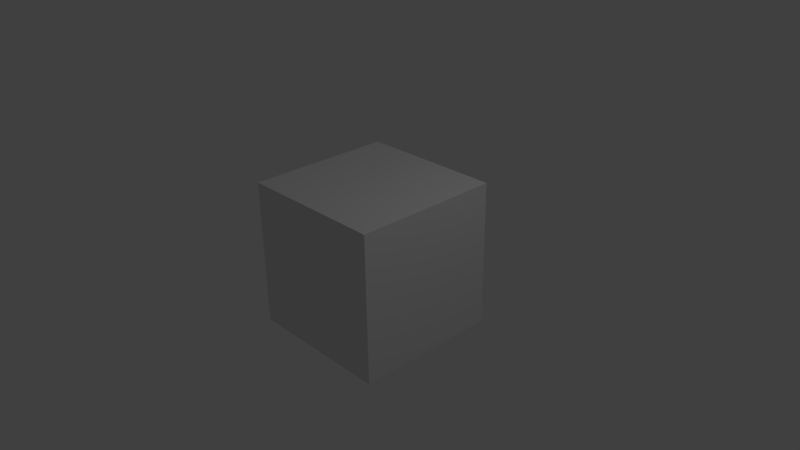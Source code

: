 # Source: frame_start_equals_frame_end.blend  (saved by Blender 2.76.0; exported with 4.5.12 LTS)
import bpy
from mathutils import Matrix  # noqa: F401  (used for matrix-valued properties, if any)

bpy.ops.wm.read_factory_settings(use_empty=True)
scene = bpy.context.scene
scene.name = 'Scene'

# ---- collections
col_collection_1 = bpy.data.collections.new('Collection 1'); scene.collection.children.link(col_collection_1)

# ---- materials (node trees are filled in below, after node groups)
mat_material = bpy.data.materials.new('Material')
mat_material.alpha_threshold = 0.0
mat_material.use_transparent_shadow = False
mat_material.roughness = 0.5
mat_material.line_color = (0.0, 0.0, 0.0, 1.0)

# ---- material node trees

# ---- world
world_world = bpy.data.worlds.new('World'); scene.world = world_world
world_world.color = (0.05088, 0.05088, 0.05088)
world_world.use_sun_shadow = False
world_world.sun_shadow_jitter_overblur = 0.0
world_world.cycles.sampling_method = 'MANUAL'
world_world.cycles.sample_map_resolution = 256

# ---- cameras
cam_camera = bpy.data.cameras.new('Camera')
cam_camera.clip_end = 100.0
cam_camera.lens = 35.0
cam_camera.sensor_width = 32.0
cam_camera.sensor_height = 18.0
cam_camera.ortho_scale = 7.314
cam_camera.dof.focus_distance = 0.0
cam_camera.dof.aperture_fstop = 128.0

# ---- lights
light_lamp = bpy.data.lights.new('Lamp', 'POINT')
light_lamp.transmission_factor = 0.0
light_lamp.cutoff_distance = 30.0
light_lamp.energy = 100.0
light_lamp.shadow_buffer_clip_start = 1.001
light_lamp.shadow_soft_size = 0.1
light_lamp.shadow_maximum_resolution = 0.006
light_lamp.use_absolute_resolution = True
light_lamp.cycles.use_multiple_importance_sampling = False

# ---- meshes
me_cube = bpy.data.meshes.new('Cube')
me_cube.from_pydata([(1.0, 1.0, -1.0), (1.0, -1.0, -1.0), (-1.0, -1.0, -1.0), (-1.0, 1.0, -1.0), (1.0, 1.0, 1.0), (1.0, -1.0, 1.0), (-1.0, -1.0, 1.0), (-1.0, 1.0, 1.0)], [], [(0, 1, 2, 3), (4, 7, 6, 5), (0, 4, 5, 1), (1, 5, 6, 2), (2, 6, 7, 3), (4, 0, 3, 7)])
me_cube.materials.append(mat_material)
me_cube.use_remesh_preserve_volume = False
me_cube.use_remesh_preserve_attributes = False
me_cube.use_mirror_vertex_groups = False
me_cube.update()

# ---- objects
ob_cube = bpy.data.objects.new('Cube', me_cube)
ob_lamp = bpy.data.objects.new('Lamp', light_lamp)
ob_camera = bpy.data.objects.new('Camera', cam_camera)

# ---- transforms, parenting, visibility, modifiers, constraints
ob_cube.location = (0.0, 0.0, 0.0)
ob_cube.lock_rotations_4d = False
ob_cube.empty_display_type = 'ARROWS'
ob_cube.lineart.crease_threshold = 0.0
ob_lamp.location = (4.076, 1.005, 5.904)
ob_lamp.rotation_euler = (0.6503, 0.05522, 1.866)
ob_lamp.lock_rotations_4d = False
ob_lamp.empty_display_type = 'ARROWS'
ob_lamp.color = (0.0, 0.0, 0.0, 0.0)
ob_lamp.lineart.crease_threshold = 0.0
ob_camera.location = (7.481, -6.508, 5.344)
ob_camera.rotation_euler = (1.109, 0.01082, 0.8149)
ob_camera.lock_rotations_4d = False
ob_camera.empty_display_type = 'ARROWS'
ob_camera.color = (0.0, 0.0, 0.0, 0.0)
ob_camera.display_type = 'WIRE'
ob_camera.lineart.crease_threshold = 0.0

# ---- collection membership
col_collection_1.objects.link(ob_cube)
col_collection_1.objects.link(ob_lamp)
col_collection_1.objects.link(ob_camera)

# ---- scene / render settings (as saved in the file)
scene.camera = ob_camera
scene.frame_start = 0; scene.frame_end = 0; scene.frame_set(0)
scene.render.engine = 'BLENDER_EEVEE_NEXT'
scene.render.resolution_percentage = 50
scene.render.dither_intensity = 0.0
scene.cycles.use_denoising = False
scene.cycles.samples = 10
scene.cycles.sampling_pattern = 'TABULATED_SOBOL'
scene.cycles.light_sampling_threshold = 0.0
scene.cycles.use_adaptive_sampling = False
scene.cycles.use_light_tree = False
scene.cycles.blur_glossy = 0.0
scene.cycles.pixel_filter_type = 'GAUSSIAN'
scene.cycles.sample_clamp_indirect = 0.0
scene.view_settings.view_transform = 'Standard'
bpy.context.view_layer.update()

